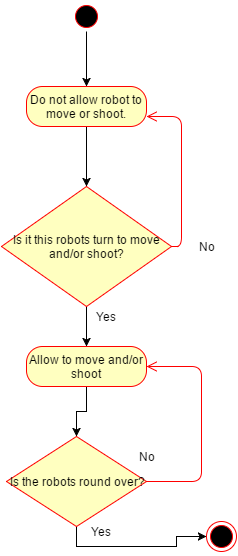

The diagram above was exported from draw.io. Its source (the exported page's mxGraphModel, read from the mxfile embedded in the PNG):
<mxGraphModel dx="872" dy="414" grid="1" gridSize="10" guides="1" tooltips="1" connect="1" arrows="1" fold="1" page="1" pageScale="1" pageWidth="350" pageHeight="600" background="#ffffff" math="0" shadow="0">
  <root>
    <mxCell id="0" />
    <mxCell id="1" parent="0" />
    <mxCell id="15" style="edgeStyle=orthogonalEdgeStyle;rounded=0;html=1;entryX=0.5;entryY=0;jettySize=auto;orthogonalLoop=1;" edge="1" parent="1" source="2" target="13">
      <mxGeometry relative="1" as="geometry" />
    </mxCell>
    <mxCell id="2" value="" style="ellipse;html=1;shape=startState;fillColor=#000000;strokeColor=#ff0000;" vertex="1" parent="1">
      <mxGeometry x="125" y="25" width="30" height="30" as="geometry" />
    </mxCell>
    <mxCell id="19" style="edgeStyle=orthogonalEdgeStyle;rounded=0;html=1;jettySize=auto;orthogonalLoop=1;" edge="1" parent="1" source="10" target="17">
      <mxGeometry relative="1" as="geometry" />
    </mxCell>
    <mxCell id="10" value="Is it this robots turn to move and/or shoot?" style="rhombus;whiteSpace=wrap;html=1;fillColor=#ffffc0;strokeColor=#ff0000;" vertex="1" parent="1">
      <mxGeometry x="55" y="210" width="170" height="120" as="geometry" />
    </mxCell>
    <mxCell id="16" style="edgeStyle=orthogonalEdgeStyle;rounded=0;html=1;entryX=0.5;entryY=0;jettySize=auto;orthogonalLoop=1;" edge="1" parent="1" source="13" target="10">
      <mxGeometry relative="1" as="geometry" />
    </mxCell>
    <mxCell id="13" value="Do not allow robot to move or shoot." style="rounded=1;whiteSpace=wrap;html=1;arcSize=40;fillColor=#ffffc0;strokeColor=#ff0000;" vertex="1" parent="1">
      <mxGeometry x="80" y="110" width="120" height="40" as="geometry" />
    </mxCell>
    <mxCell id="14" value="" style="edgeStyle=orthogonalEdgeStyle;html=1;verticalAlign=bottom;endArrow=open;endSize=8;strokeColor=#ff0000;exitX=1;exitY=0.5;entryX=1;entryY=0.75;" edge="1" source="10" parent="1" target="13">
      <mxGeometry relative="1" as="geometry">
        <mxPoint x="160" y="180" as="targetPoint" />
        <mxPoint x="250" y="210" as="sourcePoint" />
        <Array as="points">
          <mxPoint x="235" y="270" />
          <mxPoint x="235" y="140" />
        </Array>
      </mxGeometry>
    </mxCell>
    <mxCell id="23" style="edgeStyle=orthogonalEdgeStyle;rounded=0;html=1;entryX=0.5;entryY=0;jettySize=auto;orthogonalLoop=1;" edge="1" parent="1" source="17" target="20">
      <mxGeometry relative="1" as="geometry">
        <Array as="points">
          <mxPoint x="140" y="435" />
          <mxPoint x="130" y="435" />
        </Array>
      </mxGeometry>
    </mxCell>
    <mxCell id="17" value="Allow to move and/or shoot" style="rounded=1;whiteSpace=wrap;html=1;arcSize=40;fillColor=#ffffc0;strokeColor=#ff0000;" vertex="1" parent="1">
      <mxGeometry x="80" y="370" width="120" height="40" as="geometry" />
    </mxCell>
    <mxCell id="36" style="edgeStyle=orthogonalEdgeStyle;rounded=0;html=1;entryX=0;entryY=0.5;jettySize=auto;orthogonalLoop=1;exitX=0.5;exitY=1;" edge="1" parent="1" source="20" target="35">
      <mxGeometry relative="1" as="geometry">
        <Array as="points">
          <mxPoint x="130" y="570" />
          <mxPoint x="230" y="570" />
          <mxPoint x="230" y="560" />
        </Array>
      </mxGeometry>
    </mxCell>
    <mxCell id="20" value="Is the robots round over?" style="rhombus;whiteSpace=wrap;html=1;fillColor=#ffffc0;strokeColor=#ff0000;" vertex="1" parent="1">
      <mxGeometry x="60" y="460" width="140" height="90" as="geometry" />
    </mxCell>
    <mxCell id="25" value="" style="edgeStyle=orthogonalEdgeStyle;html=1;verticalAlign=bottom;endArrow=open;endSize=8;strokeColor=#ff0000;exitX=1;exitY=0.5;entryX=1;entryY=0.5;" edge="1" parent="1" source="20" target="17">
      <mxGeometry x="220" y="375" as="geometry">
        <mxPoint x="220" y="375" as="targetPoint" />
        <mxPoint x="245" y="505" as="sourcePoint" />
        <Array as="points">
          <mxPoint x="255" y="505" />
          <mxPoint x="255" y="390" />
        </Array>
      </mxGeometry>
    </mxCell>
    <mxCell id="28" value="Yes" style="text;html=1;strokeColor=none;fillColor=none;align=center;verticalAlign=middle;whiteSpace=wrap;" vertex="1" parent="1">
      <mxGeometry x="140" y="330" width="40" height="20" as="geometry" />
    </mxCell>
    <mxCell id="29" value="No" style="text;html=1;strokeColor=none;fillColor=none;align=center;verticalAlign=middle;whiteSpace=wrap;" vertex="1" parent="1">
      <mxGeometry x="180" y="470" width="40" height="20" as="geometry" />
    </mxCell>
    <mxCell id="32" value="No" style="text;html=1;strokeColor=none;fillColor=none;align=center;verticalAlign=middle;whiteSpace=wrap;" vertex="1" parent="1">
      <mxGeometry x="240" y="260" width="40" height="20" as="geometry" />
    </mxCell>
    <mxCell id="34" value="Yes" style="text;html=1;strokeColor=none;fillColor=none;align=center;verticalAlign=middle;whiteSpace=wrap;" vertex="1" parent="1">
      <mxGeometry x="135" y="545" width="40" height="20" as="geometry" />
    </mxCell>
    <mxCell id="35" value="" style="ellipse;html=1;shape=endState;fillColor=#000000;strokeColor=#ff0000;" vertex="1" parent="1">
      <mxGeometry x="260" y="545" width="30" height="30" as="geometry" />
    </mxCell>
  </root>
</mxGraphModel>